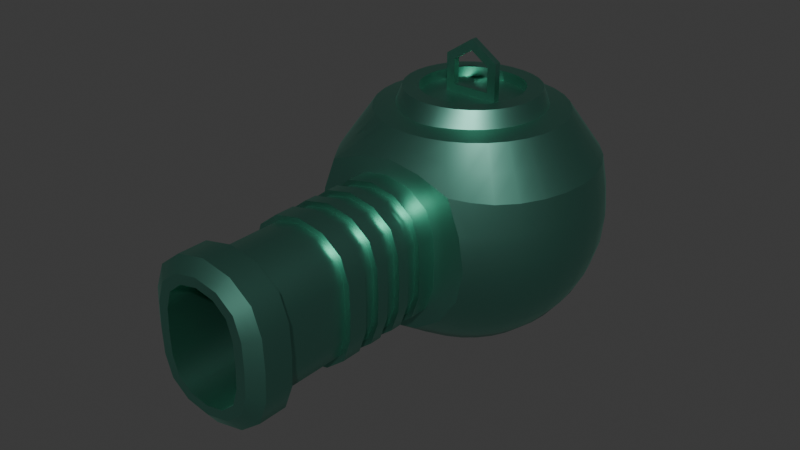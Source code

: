 # Source: plasma_beam_1.blend  (saved by Blender 4.4.32; exported with 4.5.12 LTS)
import bpy
from mathutils import Matrix  # noqa: F401  (used for matrix-valued properties, if any)

bpy.ops.wm.read_factory_settings(use_empty=True)
scene = bpy.context.scene
scene.name = 'Scene'

# ---- collections
col_collection = bpy.data.collections.new('Collection'); scene.collection.children.link(col_collection)

# ---- materials (node trees are filled in below, after node groups)
mat_plasma_beam = bpy.data.materials.new('plasma_beam')
mat_plasma_beam.use_transparent_shadow = False

# ---- node groups
ng_auto_smooth = bpy.data.node_groups.new('Auto Smooth', 'GeometryNodeTree')
_s = ng_auto_smooth.interface.new_socket(name='Geometry', in_out='OUTPUT', socket_type='NodeSocketGeometry')
_s = ng_auto_smooth.interface.new_socket(name='Geometry', in_out='INPUT', socket_type='NodeSocketGeometry')
_s = ng_auto_smooth.interface.new_socket(name='Angle', in_out='INPUT', socket_type='NodeSocketFloat')
_s.subtype = 'ANGLE'
_s.min_value = 0.0
_s.max_value = 3.142
ng_auto_smooth.is_modifier = True
_N = ng_auto_smooth.nodes; _L = ng_auto_smooth.links
n0 = _N.new('NodeGroupOutput'); n0.name = 'Group Output'; n0.location = (480, -100)
n1 = _N.new('NodeGroupInput'); n1.name = 'Group Input'; n1.location = (-420, -300)
n2 = _N.new('NodeGroupInput'); n2.name = 'Group Input.001'; n2.location = (-60, -100)
n3 = _N.new('GeometryNodeSetShadeSmooth'); n3.name = 'Set Shade Smooth'; n3.location = (120, -100)
n3.domain = 'EDGE'
n4 = _N.new('GeometryNodeSetShadeSmooth'); n4.name = 'Set Shade Smooth.001'; n4.location = (300, -100)
n5 = _N.new('GeometryNodeInputMeshEdgeAngle'); n5.name = 'Edge Angle'; n5.location = (-420, -220)
n6 = _N.new('GeometryNodeInputEdgeSmooth'); n6.name = 'Is Edge Smooth'; n6.location = (-60, -160)
n7 = _N.new('GeometryNodeInputShadeSmooth'); n7.name = 'Is Face Smooth'; n7.location = (-240, -340)
n8 = _N.new('FunctionNodeBooleanMath'); n8.name = 'Boolean Math'; n8.location = (-60, -220)
n9 = _N.new('FunctionNodeCompare'); n9.name = 'Compare'; n9.location = (-240, -180)
n9.operation = 'LESS_EQUAL'
_L.new(n5.outputs[0], n9.inputs[0])
_L.new(n4.outputs[0], n0.inputs[0])
_L.new(n1.outputs[1], n9.inputs[1])
_L.new(n9.outputs[0], n8.inputs[0])
_L.new(n7.outputs[0], n8.inputs[1])
_L.new(n2.outputs[0], n3.inputs[0])
_L.new(n6.outputs[0], n3.inputs[1])
_L.new(n3.outputs[0], n4.inputs[0])
_L.new(n8.outputs[0], n3.inputs[2])
n0.is_active_output = True

# ---- material node trees
mat_plasma_beam.use_nodes = True; mat_plasma_beam.node_tree.nodes.clear()
_N = mat_plasma_beam.node_tree.nodes; _L = mat_plasma_beam.node_tree.links
n0 = _N.new('ShaderNodeBsdfPrincipled'); n0.name = 'Principled BSDF'; n0.location = (10, 300)
n0.inputs[0].default_value = (0.1797, 0.5, 0.3885, 1.0)
n0.inputs[1].default_value = 1.0
n0.inputs[2].default_value = 0.4
n1 = _N.new('ShaderNodeOutputMaterial'); n1.name = 'Material Output'; n1.location = (300, 300)
_L.new(n0.outputs[0], n1.inputs[0])
n1.is_active_output = True

# ---- world
world_world = bpy.data.worlds.new('World'); scene.world = world_world
world_world.use_nodes = True; world_world.node_tree.nodes.clear()
_N = world_world.node_tree.nodes; _L = world_world.node_tree.links
n0 = _N.new('ShaderNodeOutputWorld'); n0.name = 'World Output'; n0.location = (300, 300)
n1 = _N.new('ShaderNodeBackground'); n1.name = 'Background'; n1.location = (10, 300)
n1.inputs[0].default_value = (0.05088, 0.05088, 0.05088, 1.0)
_L.new(n1.outputs[0], n0.inputs[0])
n0.is_active_output = True
world_world.color = (0.05088, 0.05088, 0.05088)
world_world.use_sun_shadow = False
world_world.sun_shadow_jitter_overblur = 0.0

# ---- meshes
me_sphere = bpy.data.meshes.new('Sphere')
me_sphere.from_pydata([(0.0, 0.9239, 0.3827), (0.0, 1.0, 0.0), (0.0, 0.9239, -0.3827), (0.0, 0.3827, -0.9239), (0.1415, 0.3406, 0.8485), (0.3536, 0.8536, 0.3827), (0.3827, 0.9239, 0.0), (0.3536, 0.8536, -0.3827), (0.2706, 0.6533, -0.7071), (0.1464, 0.3536, -0.9239), (0.2676, 0.2653, 0.8494), (0.6533, 0.6533, 0.3827), (0.7071, 0.7071, 0.0), (0.6533, 0.6533, -0.3827), (0.5, 0.5, -0.7071), (0.2706, 0.2706, -0.9239), (0.3405, 0.1416, 0.8485), (0.8536, 0.3536, 0.3827), (0.9239, 0.3827, 0.0), (0.8536, 0.3536, -0.3827), (0.6533, 0.2706, -0.7071), (0.3536, 0.1464, -0.9239), (0.3686, 9.403e-05, 0.847), (0.9239, -1.192e-07, 0.3827), (1.0, -1.49e-07, 0.0), (0.9239, -1.192e-07, -0.3827), (0.7071, -8.941e-08, -0.7071), (0.3827, -4.47e-08, -0.9239), (0.3407, -0.141, 0.8451), (0.8536, -0.3536, 0.3827), (0.9239, -0.3827, 0.0), (0.8536, -0.3536, -0.3827), (0.6533, -0.2706, -0.7071), (0.3536, -0.1464, -0.9239), (0.2609, -0.2608, 0.8438), (0.6533, -0.6533, 0.3827), (0.7071, -0.7071, 0.0), (0.6533, -0.6533, -0.3827), (0.5, -0.5, -0.7071), (0.2706, -0.2706, -0.9239), (0.1411, -0.3406, 0.845), (0.3912, -0.8942, 0.3912), (0.3912, -0.8942, 5.872e-08), (0.3912, -0.8942, -0.3912), (0.2706, -0.6533, -0.7071), (0.1464, -0.3536, -0.9239), (0.0, -0.3686, 0.8463), (0.0, -0.8942, 0.5533), (0.0, -0.8666, -0.6639), (-2.235e-07, -0.7071, -0.7071), (-1.192e-07, -0.3827, -0.9239), (0.0, 0.0, -1.0), (0.2639, 0.6372, 0.7071), (-0.1411, -0.3406, 0.845), (-0.3912, -0.8942, 0.3912), (-0.3912, -0.8942, 5.872e-08), (-0.3912, -0.8942, -0.3912), (-0.2706, -0.6533, -0.7071), (-0.1464, -0.3536, -0.9239), (-0.2609, -0.2608, 0.8438), (-0.6533, -0.6533, 0.3827), (-0.7071, -0.7071, 0.0), (-0.6533, -0.6533, -0.3827), (-0.5, -0.5, -0.7071), (-0.2706, -0.2706, -0.9239), (-0.3407, -0.141, 0.8451), (-0.8536, -0.3536, 0.3827), (-0.9239, -0.3827, 0.0), (-0.8536, -0.3536, -0.3827), (-0.6533, -0.2706, -0.7071), (-0.3536, -0.1464, -0.9239), (-0.3686, 9.403e-05, 0.847), (-0.9239, 3.576e-07, 0.3827), (-1.0, 5.066e-07, 0.0), (-0.9239, 3.576e-07, -0.3827), (-0.7071, 3.278e-07, -0.7071), (-0.3827, 1.788e-07, -0.9239), (-0.3405, 0.1416, 0.8485), (-0.8536, 0.3536, 0.3827), (-0.9239, 0.3827, 0.0), (-0.8536, 0.3536, -0.3827), (-0.6533, 0.2706, -0.7071), (-0.3536, 0.1464, -0.9239), (-0.2676, 0.2653, 0.8494), (-0.6533, 0.6533, 0.3827), (-0.7071, 0.7071, 0.0), (-0.6533, 0.6533, -0.3827), (-0.5, 0.5, -0.7071), (-0.2706, 0.2706, -0.9239), (-0.1415, 0.3406, 0.8485), (-0.3536, 0.8536, 0.3827), (-0.3827, 0.9239, 0.0), (-0.3536, 0.8536, -0.3827), (-0.2706, 0.6533, -0.7071), (-0.1464, 0.3536, -0.9239), (0.0, 0.3687, 0.8437), (4.47e-07, 0.7071, -0.7071), (0.4877, 0.4877, 0.7071), (0.6372, 0.2639, 0.7071), (0.6897, 3.195e-07, 0.7071), (0.6372, -0.2639, 0.7071), (0.4877, -0.4877, 0.7071), (0.2639, -0.6372, 0.7071), (0.0, -0.6897, 0.7071), (-0.2639, -0.6372, 0.7071), (-0.4877, -0.4877, 0.7071), (-0.6372, -0.2639, 0.7071), (-0.6897, 3.195e-07, 0.7071), (-0.6372, 0.2639, 0.7071), (-0.4877, 0.4877, 0.7071), (-0.2639, 0.6372, 0.7071), (0.0, 0.6897, 0.7071), (0.469, -0.8668, 0.469), (0.6635, -0.8667, 5.834e-08), (0.469, -0.8668, -0.469), (0.0, -0.8666, 0.6639), (0.0, -0.8942, -0.5533), (-0.469, -0.8668, 0.469), (-0.6635, -0.8667, 5.834e-08), (-0.469, -0.8668, -0.469), (0.0, 0.5298, 0.7319), (-0.2028, 0.4895, 0.7319), (-0.3815, 0.3791, 0.7319), (-0.4895, 0.2028, 0.7319), (-0.5298, 2.561e-08, 0.7319), (-0.4895, -0.2028, 0.7319), (-0.3746, -0.3746, 0.7319), (-0.2028, -0.4895, 0.7319), (0.0, -0.5717, 0.7319), (0.2028, -0.4895, 0.7319), (0.3746, -0.3746, 0.7319), (0.4895, -0.2028, 0.7319), (0.5298, 2.561e-08, 0.7319), (0.4895, 0.2028, 0.7319), (0.3815, 0.3791, 0.7319), (0.2028, 0.4895, 0.7319), (0.2719, -2.462, 0.3122), (0.2719, -2.462, 5.872e-08), (0.2719, -2.462, -0.3122), (0.0, -2.462, 0.4201), (-0.2719, -2.462, 0.3122), (-0.2719, -2.462, 5.872e-08), (-0.2719, -2.462, -0.3122), (0.0, -2.462, -0.4201), (0.0, -2.396, -0.5995), (-0.4296, -2.396, -0.4169), (-0.4374, -2.396, 5.872e-08), (-0.4296, -2.396, 0.4169), (0.0, -2.396, 0.5995), (0.4296, -2.396, -0.4169), (0.4374, -2.396, 5.872e-08), (0.4296, -2.396, 0.4169), (0.3416, -2.462, 5.872e-08), (0.3416, -2.462, -0.3581), (0.0, -2.462, -0.4936), (-0.3416, -2.462, -0.3581), (0.3416, -2.462, 0.3581), (-0.3416, -2.462, 0.3581), (-0.3416, -2.462, 5.872e-08), (0.0, -2.462, 0.4936), (-0.1668, -1.453, 5.872e-08), (0.0, -1.453, 0.4201), (0.2719, -1.453, 5.872e-08), (0.0, -1.453, -0.307), (0.1668, -1.453, -0.2408), (-0.1668, -1.453, -0.2408), (0.1668, -1.453, 0.2408), (-0.1668, -1.453, 0.2408), (0.1668, -1.453, 5.872e-08), (0.2719, -1.453, -0.3122), (0.0, -1.453, -0.4201), (-0.2719, -1.453, -0.3122), (0.2719, -1.453, 0.3122), (-0.2719, -1.453, 0.3122), (-0.2719, -1.453, 5.872e-08), (0.0, -1.453, 0.307), (-0.1668, -0.8618, 5.872e-08), (1.05e-15, -0.8618, 5.872e-08), (1.05e-15, -0.8618, 0.307), (0.1668, -0.8618, 5.872e-08), (1.05e-15, -0.8618, -0.307), (0.1668, -0.8618, -0.2408), (-0.1668, -0.8618, -0.2408), (0.1668, -0.8618, 0.2408), (-0.1668, -0.8618, 0.2408), (0.0, -1.673, 0.5091), (0.0, -2.195, 0.5091), (-0.3545, -2.195, 0.3667), (-0.3545, -1.673, 0.3667), (-0.347, -1.673, 5.872e-08), (-0.347, -2.195, 5.872e-08), (-0.3545, -2.195, -0.3667), (-0.3545, -1.673, -0.3667), (0.0, -2.195, -0.5995), (0.0, -1.673, -0.5533), (0.3912, -1.673, -0.3912), (0.4296, -2.195, -0.4169), (0.3912, -1.673, 5.872e-08), (0.4374, -2.195, 5.872e-08), (-0.3912, -1.673, -0.3912), (-0.4296, -2.195, -0.4169), (-0.4374, -2.195, 5.872e-08), (-0.3912, -1.673, 5.872e-08), (-0.3912, -1.673, 0.3912), (-0.4296, -2.195, 0.4169), (0.4296, -2.195, 0.4169), (0.3912, -1.673, 0.3912), (0.0, -2.195, 0.5995), (0.0, -1.673, 0.5533), (0.3545, -1.673, -0.3667), (0.3545, -2.195, -0.3667), (0.0, -2.195, -0.5091), (0.0, -1.673, -0.5091), (0.347, -1.673, 5.872e-08), (0.347, -2.195, 5.872e-08), (0.3545, -2.195, 0.3667), (0.3545, -1.673, 0.3667), (-0.3912, -1.531, -0.3912), (-0.3912, -1.425, -0.3912), (-0.3912, -1.337, -0.3912), (-0.3912, -1.231, -0.3912), (-0.3912, -1.142, -0.3912), (-0.3912, -1.036, -0.3912), (0.0, -1.036, -0.5533), (0.0, -1.142, -0.5533), (0.0, -1.231, -0.5533), (0.0, -1.337, -0.5533), (0.0, -1.425, -0.5533), (0.0, -1.531, -0.5533), (0.3912, -1.036, -0.3912), (0.3912, -1.142, -0.3912), (0.3912, -1.231, -0.3912), (0.3912, -1.337, -0.3912), (0.3912, -1.425, -0.3912), (0.3912, -1.531, -0.3912), (0.3912, -1.036, 5.872e-08), (0.3912, -1.142, 5.872e-08), (0.3912, -1.231, 5.872e-08), (0.3912, -1.337, 5.872e-08), (0.3912, -1.425, 5.872e-08), (0.3912, -1.531, 5.872e-08), (0.3912, -1.142, 0.3912), (0.3912, -1.036, 0.3912), (0.3912, -1.337, 0.3912), (0.3912, -1.231, 0.3912), (0.3912, -1.531, 0.3912), (0.3912, -1.425, 0.3912), (-0.3912, -1.531, 5.872e-08), (-0.3912, -1.425, 5.872e-08), (-0.3912, -1.337, 5.872e-08), (-0.3912, -1.231, 5.872e-08), (-0.3912, -1.142, 5.872e-08), (-0.3912, -1.036, 5.872e-08), (-0.3912, -1.425, 0.3912), (-0.3912, -1.531, 0.3912), (-0.3912, -1.231, 0.3912), (-0.3912, -1.337, 0.3912), (-0.3912, -1.036, 0.3912), (-0.3912, -1.142, 0.3912), (0.0, -1.531, 0.5533), (0.0, -1.425, 0.5533), (0.0, -1.337, 0.5533), (0.0, -1.231, 0.5533), (0.0, -1.142, 0.5533), (0.0, -1.036, 0.5533), (1.728e-09, -1.036, -0.5112), (-1.728e-09, -1.142, -0.5112), (-0.3562, -1.142, -0.3678), (-0.3562, -1.036, -0.3678), (1.728e-09, -1.231, -0.5112), (-1.728e-09, -1.337, -0.5112), (-0.3562, -1.337, -0.3678), (-0.3562, -1.231, -0.3678), (0.0, -1.425, -0.5112), (0.0, -1.531, -0.5112), (-0.3562, -1.531, -0.3678), (-0.3562, -1.425, -0.3678), (-0.3491, -1.142, 5.872e-08), (-0.3491, -1.036, 5.872e-08), (-0.3491, -1.337, 5.872e-08), (-0.3491, -1.231, 5.872e-08), (-0.3491, -1.531, 5.872e-08), (-0.3491, -1.425, 5.872e-08), (0.3562, -1.036, -0.3678), (0.3562, -1.142, -0.3678), (0.3562, -1.231, -0.3678), (0.3562, -1.337, -0.3678), (0.3562, -1.425, -0.3678), (0.3562, -1.531, -0.3678), (-0.3562, -1.036, 0.3678), (-0.3562, -1.142, 0.3678), (0.0, -1.142, 0.5112), (3.455e-09, -1.036, 0.5112), (-0.3562, -1.231, 0.3678), (-0.3562, -1.337, 0.3678), (0.0, -1.337, 0.5112), (3.455e-09, -1.231, 0.5112), (-0.3562, -1.425, 0.3678), (-0.3562, -1.531, 0.3678), (0.0, -1.531, 0.5112), (0.0, -1.425, 0.5112), (0.3562, -1.142, 0.3678), (0.3562, -1.036, 0.3678), (0.3562, -1.337, 0.3678), (0.3562, -1.231, 0.3678), (0.3562, -1.531, 0.3678), (0.3562, -1.425, 0.3678), (0.3491, -1.036, 5.872e-08), (0.3491, -1.142, 5.872e-08), (0.3491, -1.231, 5.872e-08), (0.3491, -1.337, 5.872e-08), (0.3491, -1.425, 5.872e-08), (0.3491, -1.531, 5.872e-08), (0.1854, 0.4475, 0.8474), (0.3514, 0.3482, 0.8474), (0.4475, 0.1854, 0.8474), (0.4844, -5.774e-08, 0.8474), (0.4475, -0.1854, 0.8474), (0.3425, -0.3425, 0.8474), (0.1854, -0.4475, 0.8474), (0.0, -0.4844, 0.8474), (-0.1854, -0.4475, 0.8474), (-0.3425, -0.3425, 0.8474), (-0.4475, -0.1854, 0.8474), (-0.4844, -5.774e-08, 0.8474), (-0.4475, 0.1854, 0.8474), (-0.3514, 0.3482, 0.8474), (-0.1854, 0.4475, 0.8474), (0.0, 0.4844, 0.8425), (0.1415, 0.3393, 0.7761), (0.1922, 0.2003, 0.7914), (0.3405, 0.1403, 0.7761), (0.208, -0.001254, 0.7748), (0.3686, -0.001255, 0.7747), (0.1922, -0.2028, 0.7516), (0.3407, -0.1424, 0.7727), (0.1411, -0.3419, 0.7727), (0.0, 0.3674, 0.7713), (0.0, 0.2194, 0.7708), (0.0, -0.001254, 0.7748), (0.0, -0.2219, 0.7748), (0.0, -0.3699, 0.7739), (-0.1415, 0.3393, 0.7761), (-0.1922, 0.2003, 0.7914), (-0.208, -0.001254, 0.7748), (-0.1922, -0.2028, 0.7516), (-0.1411, -0.3419, 0.7727), (-0.3405, 0.1403, 0.7761), (-0.3686, -0.001255, 0.7747), (-0.3407, -0.1424, 0.7727), (0.2676, 0.264, 0.7771), (0.2609, -0.2622, 0.7714), (-0.2609, -0.2622, 0.7714), (-0.2676, 0.264, 0.7771), (0.1357, 0.02375, 1.004), (0.0, 0.02375, 1.094), (-0.1357, 0.02375, 1.004), (0.1357, -0.02625, 1.004), (0.0, -0.02625, 1.094), (-0.1357, -0.02625, 1.004), (0.0, 0.02375, 0.8293), (0.1357, 0.02375, 0.8293), (-0.1357, 0.02375, 0.8293), (0.0, -0.02625, 0.8293), (0.1357, -0.02625, 0.8293), (-0.1357, -0.02625, 0.8293), (0.0, 0.02375, 1.168), (0.1976, 0.02375, 1.037), (-0.1976, 0.02375, 1.037), (0.0, -0.02625, 1.168), (0.1976, -0.02625, 1.037), (-0.1976, -0.02625, 1.037), (0.0, 0.02375, 0.7674), (0.1976, 0.02375, 0.7674), (-0.1976, 0.02375, 0.7674), (0.0, -0.02625, 0.7674), (0.1976, -0.02625, 0.7674), (-0.1976, -0.02625, 0.7674)], [], [(99, 23, 17, 98), (100, 101, 35, 29), (51, 3, 9), (96, 2, 7, 8), (1, 0, 5, 6), (120, 328, 313, 135), (3, 96, 8, 9), (2, 1, 6, 7), (8, 7, 13, 14), (6, 5, 11, 12), (135, 313, 314, 134), (9, 8, 14, 15), (7, 6, 12, 13), (101, 102, 112, 35), (51, 9, 15), (15, 14, 20, 21), (13, 12, 18, 19), (99, 100, 29, 23), (102, 103, 115, 112), (51, 15, 21), (14, 13, 19, 20), (12, 11, 17, 18), (134, 314, 315, 133), (19, 18, 24, 25), (103, 104, 117, 115), (51, 21, 27), (20, 19, 25, 26), (18, 17, 23, 24), (133, 315, 316, 132), (21, 20, 26, 27), (51, 27, 33), (26, 25, 31, 32), (24, 23, 29, 30), (132, 316, 317, 131), (27, 26, 32, 33), (25, 24, 30, 31), (104, 105, 60, 117), (30, 29, 35, 36), (131, 317, 318, 130), (33, 32, 38, 39), (31, 30, 36, 37), (105, 106, 66, 60), (51, 33, 39), (32, 31, 37, 38), (39, 38, 44, 45), (37, 36, 113, 114), (106, 107, 72, 66), (51, 39, 45), (38, 37, 114, 44), (36, 35, 112, 113), (130, 318, 319, 129), (107, 108, 78, 72), (51, 45, 50), (44, 114, 48, 49), (129, 319, 320, 128), (45, 44, 49, 50), (51, 50, 58), (49, 48, 119, 57), (128, 320, 321, 127), (50, 49, 57, 58), (127, 321, 322, 126), (58, 57, 63, 64), (119, 118, 61, 62), (97, 98, 17, 11), (51, 58, 64), (57, 119, 62, 63), (118, 117, 60, 61), (64, 63, 69, 70), (62, 61, 67, 68), (108, 109, 84, 78), (51, 64, 70), (63, 62, 68, 69), (61, 60, 66, 67), (126, 322, 323, 125), (109, 110, 90, 84), (51, 70, 76), (69, 68, 74, 75), (67, 66, 72, 73), (125, 323, 324, 124), (70, 69, 75, 76), (68, 67, 73, 74), (75, 74, 80, 81), (73, 72, 78, 79), (124, 324, 325, 123), (76, 75, 81, 82), (74, 73, 79, 80), (110, 111, 0, 90), (51, 76, 82), (82, 81, 87, 88), (80, 79, 85, 86), (111, 52, 5, 0), (51, 82, 88), (81, 80, 86, 87), (79, 78, 84, 85), (123, 325, 326, 122), (86, 85, 91, 92), (51, 88, 94), (87, 86, 92, 93), (85, 84, 90, 91), (122, 326, 327, 121), (88, 87, 93, 94), (51, 94, 3), (93, 92, 2, 96), (91, 90, 0, 1), (121, 327, 328, 120), (94, 93, 96, 3), (92, 91, 1, 2), (41, 42, 113, 112), (42, 43, 114, 113), (47, 41, 112, 115), (43, 116, 48, 114), (55, 54, 117, 118), (56, 55, 118, 119), (116, 56, 119, 48), (54, 47, 115, 117), (144, 149, 153, 154), (97, 11, 5, 52), (10, 4, 329, 350), (53, 46, 341, 346), (95, 89, 342, 337), (46, 40, 336, 341), (89, 83, 353, 342), (40, 34, 351, 336), (83, 77, 347, 353), (34, 28, 335, 351), (77, 71, 348, 347), (28, 22, 333, 335), (71, 65, 349, 348), (22, 16, 331, 333), (65, 59, 352, 349), (16, 10, 350, 331), (59, 53, 346, 352), (4, 95, 337, 329), (110, 121, 120, 111), (109, 122, 121, 110), (108, 123, 122, 109), (107, 124, 123, 108), (106, 125, 124, 107), (105, 126, 125, 106), (104, 127, 126, 105), (103, 128, 127, 104), (102, 129, 128, 103), (101, 130, 129, 102), (100, 131, 130, 101), (99, 132, 131, 100), (98, 133, 132, 99), (97, 134, 133, 98), (52, 135, 134, 97), (111, 120, 135, 52), (41, 47, 264, 242), (147, 146, 158, 157), (151, 148, 159, 156), (191, 190, 189, 192), (148, 147, 157, 159), (146, 145, 155, 158), (145, 144, 154, 155), (193, 196, 149, 144), (42, 41, 242, 235), (196, 198, 150, 149), (149, 150, 152, 153), (256, 249, 248, 253), (254, 247, 202, 203), (150, 151, 156, 152), (204, 201, 146, 147), (136, 139, 161, 172), (142, 143, 170, 171), (143, 138, 169, 170), (141, 142, 171, 174), (137, 138, 153, 152), (143, 142, 155, 154), (136, 137, 152, 156), (138, 143, 154, 153), (141, 140, 157, 158), (142, 141, 158, 155), (139, 136, 156, 159), (140, 139, 159, 157), (167, 160, 176, 184), (166, 175, 178, 183), (165, 163, 180, 182), (163, 164, 181, 180), (140, 141, 174, 173), (137, 136, 172, 162), (138, 137, 162, 169), (139, 140, 173, 161), (168, 164, 169, 162), (163, 165, 171, 170), (166, 168, 162, 172), (164, 163, 170, 169), (160, 167, 173, 174), (165, 160, 174, 171), (175, 166, 172, 161), (167, 175, 161, 173), (176, 177, 178, 184), (179, 183, 178, 177), (179, 177, 180, 181), (180, 177, 176, 182), (168, 166, 183, 179), (164, 168, 179, 181), (175, 167, 184, 178), (160, 165, 182, 176), (201, 200, 145, 146), (207, 204, 147, 148), (261, 256, 253, 260), (200, 193, 144, 145), (198, 205, 151, 150), (43, 42, 235, 229), (205, 207, 148, 151), (219, 226, 227, 218), (201, 204, 187, 190), (198, 196, 210, 214), (205, 198, 214, 215), (208, 203, 188, 185), (206, 208, 185, 216), (194, 195, 209, 212), (204, 207, 186, 187), (207, 205, 215, 186), (249, 219, 218, 248), (187, 186, 185, 188), (190, 187, 188, 189), (210, 211, 212, 209), (214, 210, 209, 213), (211, 191, 192, 212), (186, 215, 216, 185), (215, 214, 213, 216), (197, 206, 216, 213), (200, 201, 190, 191), (195, 197, 213, 209), (203, 202, 189, 188), (193, 200, 191, 211), (202, 199, 192, 189), (199, 194, 212, 192), (196, 193, 211, 210), (116, 43, 229, 223), (55, 56, 222, 252), (251, 221, 220, 250), (56, 116, 223, 222), (221, 224, 225, 220), (247, 217, 199, 202), (224, 230, 231, 225), (226, 232, 233, 227), (228, 234, 195, 194), (47, 54, 257, 264), (263, 258, 255, 262), (241, 263, 262, 244), (243, 261, 260, 246), (245, 259, 208, 206), (259, 254, 203, 208), (54, 55, 252, 257), (258, 251, 250, 255), (230, 236, 237, 231), (232, 238, 239, 233), (234, 240, 197, 195), (236, 241, 244, 237), (238, 243, 246, 239), (240, 245, 206, 197), (224, 221, 267, 266), (243, 238, 310, 303), (260, 253, 297, 300), (252, 222, 268, 278), (255, 250, 280, 293), (235, 242, 302, 307), (249, 256, 294, 279), (225, 231, 285, 269), (241, 236, 308, 301), (254, 259, 299, 298), (221, 251, 277, 267), (257, 252, 278, 289), (232, 226, 270, 286), (233, 239, 311, 287), (218, 227, 273, 276), (251, 258, 290, 277), (240, 234, 288, 312), (262, 255, 293, 296), (246, 260, 300, 306), (223, 229, 283, 265), (228, 217, 275, 274), (230, 224, 266, 284), (231, 237, 309, 285), (256, 261, 295, 294), (217, 228, 194, 199), (266, 267, 268, 265), (270, 271, 272, 269), (274, 275, 276, 273), (267, 277, 278, 268), (271, 279, 280, 272), (275, 281, 282, 276), (284, 266, 265, 283), (286, 270, 269, 285), (288, 274, 273, 287), (290, 291, 292, 289), (294, 295, 296, 293), (298, 299, 300, 297), (291, 301, 302, 292), (295, 303, 304, 296), (299, 305, 306, 300), (277, 290, 289, 278), (279, 294, 293, 280), (281, 298, 297, 282), (308, 284, 283, 307), (310, 286, 285, 309), (312, 288, 287, 311), (301, 308, 307, 302), (303, 310, 309, 304), (305, 312, 311, 306), (234, 228, 274, 288), (247, 254, 298, 281), (219, 249, 279, 271), (263, 241, 301, 291), (237, 244, 304, 309), (227, 233, 287, 273), (253, 248, 282, 297), (245, 240, 312, 305), (222, 223, 265, 268), (250, 220, 272, 280), (242, 264, 292, 302), (239, 246, 306, 311), (258, 263, 291, 290), (236, 230, 284, 308), (217, 247, 281, 275), (261, 243, 303, 295), (226, 219, 271, 270), (229, 235, 307, 283), (264, 257, 289, 292), (248, 218, 276, 282), (244, 262, 296, 304), (220, 225, 269, 272), (238, 232, 286, 310), (259, 245, 305, 299), (4, 10, 314, 313), (10, 16, 315, 314), (16, 22, 316, 315), (22, 28, 317, 316), (28, 34, 318, 317), (34, 40, 319, 318), (40, 46, 320, 319), (46, 53, 321, 320), (53, 59, 322, 321), (59, 65, 323, 322), (65, 71, 324, 323), (71, 77, 325, 324), (77, 83, 326, 325), (83, 89, 327, 326), (89, 95, 328, 327), (95, 4, 313, 328), (329, 330, 331, 350), (330, 332, 333, 331), (332, 334, 335, 333), (334, 336, 351, 335), (337, 338, 330, 329), (338, 339, 332, 330), (339, 340, 334, 332), (340, 341, 336, 334), (342, 343, 338, 337), (343, 344, 339, 338), (344, 345, 340, 339), (345, 346, 341, 340), (353, 347, 343, 342), (347, 348, 344, 343), (348, 349, 345, 344), (349, 352, 346, 345), (366, 369, 371, 368), (367, 370, 369, 366), (372, 374, 377, 375), (373, 372, 375, 376), (365, 359, 356, 362), (363, 365, 362, 360), (370, 367, 373, 376), (364, 363, 360, 361), (357, 364, 361, 354), (368, 371, 377, 374), (355, 354, 367, 366), (356, 355, 366, 368), (357, 358, 369, 370), (358, 359, 371, 369), (361, 360, 372, 373), (360, 362, 374, 372), (363, 364, 376, 375), (365, 363, 375, 377), (359, 365, 377, 371), (362, 356, 368, 374), (354, 361, 373, 367), (364, 357, 370, 376), (359, 358, 355, 356), (358, 357, 354, 355)])
me_sphere.polygons.foreach_set('use_smooth', [1, 1, 1, 1, 1, 1, 1, 1, 1, 1, 1, 1, 1, 1, 1, 1, 1, 1, 1, 1, 1, 1, 1, 1, 1, 1, 1, 1, 1, 1, 1, 1, 1, 1, 1, 1, 1, 1, 1, 1, 1, 1, 1, 1, 1, 1, 1, 1, 1, 1, 1, 1, 1, 1, 1, 1, 1, 1, 1, 1, 1, 1, 1, 1, 1, 1, 1, 1, 1, 1, 1, 1, 1, 1, 1, 1, 1, 1, 1, 1, 1, 1, 1, 1, 1, 1, 1, 1, 1, 1, 1, 1, 1, 1, 1, 1, 1, 1, 1, 1, 1, 1, 1, 1, 1, 1, 1, 1, 1, 1, 1, 1, 1, 1, 1, 1, 1, 1, 1, 1, 1, 1, 1, 1, 1, 1, 1, 1, 1, 1, 1, 1, 1, 1, 1, 1, 1, 1, 1, 1, 1, 1, 1, 1, 1, 1, 1, 1, 1, 1, 1, 1, 1, 1, 1, 1, 1, 1, 1, 1, 1, 1, 1, 1, 1, 1, 1, 1, 1, 1, 1, 1, 1, 1, 1, 1, 1, 1, 1, 1, 1, 1, 1, 1, 1, 1, 1, 1, 1, 1, 1, 1, 1, 1, 1, 1, 1, 1, 1, 1, 1, 1, 1, 1, 1, 1, 1, 1, 1, 1, 1, 1, 1, 1, 1, 1, 1, 1, 1, 1, 1, 1, 1, 1, 1, 1, 1, 1, 1, 1, 1, 1, 1, 1, 1, 1, 1, 1, 1, 1, 1, 1, 1, 1, 1, 1, 1, 1, 1, 1, 1, 1, 1, 1, 1, 1, 1, 1, 1, 1, 1, 1, 1, 1, 1, 1, 1, 1, 1, 1, 1, 1, 1, 1, 1, 1, 1, 1, 1, 1, 1, 1, 1, 1, 1, 1, 1, 1, 1, 1, 1, 1, 1, 1, 1, 1, 1, 1, 1, 1, 1, 1, 1, 1, 1, 1, 1, 1, 1, 1, 1, 1, 1, 1, 1, 1, 1, 1, 1, 1, 1, 1, 1, 1, 1, 1, 1, 1, 1, 1, 1, 1, 1, 1, 1, 1, 1, 1, 1, 1, 1, 1, 1, 1, 1, 1, 1, 1, 1, 1, 1, 1, 1, 1, 1, 1, 1, 1, 1, 1, 0, 0, 0, 0, 0, 0, 0, 0, 0, 0, 0, 0, 0, 0, 0, 0, 0, 0, 0, 0, 0, 0, 0, 0])
_k = set([(0, 5), (0, 90), (4, 10), (4, 95), (5, 11), (10, 16), (11, 17), (16, 22), (17, 23), (22, 28), (23, 29), (28, 34), (29, 35), (34, 40), (35, 112), (40, 46), (41, 42), (41, 47), (42, 43), (43, 116), (46, 53), (46, 341), (47, 54), (48, 114), (48, 119), (52, 97), (52, 111), (53, 59), (54, 55), (55, 56), (56, 116), (59, 65), (60, 66), (60, 117), (65, 71), (66, 72), (71, 77), (72, 78), (77, 83), (78, 84), (83, 89), (84, 90), (89, 95), (95, 337), (97, 98), (98, 99), (99, 100), (100, 101), (101, 102), (102, 103), (103, 104), (104, 105), (105, 106), (106, 107), (107, 108), (108, 109), (109, 110), (110, 111), (112, 113), (112, 115), (113, 114), (115, 117), (117, 118), (118, 119), (120, 121), (120, 135), (121, 122), (122, 123), (123, 124), (124, 125), (125, 126), (126, 127), (127, 128), (128, 129), (129, 130), (130, 131), (131, 132), (132, 133), (133, 134), (134, 135), (136, 137), (136, 139), (137, 138), (138, 143), (139, 140), (140, 141), (141, 142), (142, 143), (144, 145), (144, 149), (145, 146), (146, 147), (147, 148), (148, 151), (149, 150), (150, 151), (152, 153), (152, 156), (153, 154), (154, 155), (155, 158), (156, 159), (157, 158), (157, 159), (160, 165), (160, 167), (161, 172), (161, 173), (162, 169), (162, 172), (163, 164), (163, 165), (164, 168), (166, 168), (166, 175), (167, 175), (169, 170), (170, 171), (171, 174), (173, 174), (176, 182), (176, 184), (178, 183), (178, 184), (179, 181), (179, 183), (180, 181), (180, 182), (185, 188), (185, 216), (186, 187), (186, 215), (187, 190), (188, 189), (189, 192), (190, 191), (191, 211), (192, 212), (193, 196), (193, 200), (194, 195), (194, 199), (195, 197), (196, 198), (197, 206), (198, 205), (199, 202), (200, 201), (201, 204), (202, 203), (203, 208), (204, 207), (205, 207), (206, 208), (209, 212), (209, 213), (210, 211), (210, 214), (213, 216), (214, 215), (217, 228), (217, 247), (218, 227), (218, 248), (219, 226), (219, 249), (220, 225), (220, 250), (221, 224), (221, 251), (222, 223), (222, 252), (223, 229), (224, 230), (225, 231), (226, 232), (227, 233), (228, 234), (229, 235), (230, 236), (231, 237), (232, 238), (233, 239), (234, 240), (235, 242), (236, 241), (237, 244), (238, 243), (239, 246), (240, 245), (241, 263), (242, 264), (243, 261), (244, 262), (245, 259), (246, 260), (247, 254), (248, 253), (249, 256), (250, 255), (251, 258), (252, 257), (253, 260), (254, 259), (255, 262), (256, 261), (257, 264), (258, 263), (265, 268), (265, 283), (266, 267), (266, 284), (267, 277), (268, 278), (269, 272), (269, 285), (270, 271), (270, 286), (271, 279), (272, 280), (273, 276), (273, 287), (274, 275), (274, 288), (275, 281), (276, 282), (277, 290), (278, 289), (279, 294), (280, 293), (281, 298), (282, 297), (283, 307), (284, 308), (285, 309), (286, 310), (287, 311), (288, 312), (289, 292), (290, 291), (291, 301), (292, 302), (293, 296), (294, 295), (295, 303), (296, 304), (297, 300), (298, 299), (299, 305), (300, 306), (301, 308), (302, 307), (303, 310), (304, 309), (305, 312), (306, 311), (313, 314), (313, 328), (314, 315), (315, 316), (316, 317), (317, 318), (318, 319), (319, 320), (320, 321), (321, 322), (322, 323), (323, 324), (324, 325), (325, 326), (326, 327), (327, 328), (329, 337), (329, 350), (331, 333), (331, 350), (333, 335), (335, 351), (336, 341), (336, 351), (337, 338), (337, 342), (338, 339), (339, 340), (340, 341), (341, 346), (342, 353), (346, 352), (347, 348), (347, 353), (348, 349), (349, 352)])
me_sphere.attributes.new('sharp_edge', 'BOOLEAN', 'EDGE').data.foreach_set('value', [ (min(e.vertices), max(e.vertices)) in _k for e in me_sphere.edges])
_k = {(0, 5): 1.0, (5, 11): 1.0, (313, 314): 1.0, (11, 17): 1.0, (314, 315): 1.0, (17, 23): 1.0, (315, 316): 1.0, (23, 29): 1.0, (316, 317): 1.0, (29, 35): 1.0, (317, 318): 1.0, (112, 113): 1.0, (113, 114): 1.0, (35, 112): 1.0, (318, 319): 1.0, (112, 115): 1.0, (319, 320): 1.0, (48, 114): 1.0, (117, 118): 1.0, (118, 119): 1.0, (48, 119): 1.0, (115, 117): 1.0, (320, 321): 1.0, (321, 322): 1.0, (60, 117): 1.0, (60, 66): 1.0, (322, 323): 1.0, (323, 324): 1.0, (66, 72): 1.0, (72, 78): 1.0, (324, 325): 1.0, (78, 84): 1.0, (325, 326): 1.0, (84, 90): 1.0, (326, 327): 1.0, (327, 328): 1.0, (313, 328): 1.0, (0, 90): 1.0, (110, 111): 1.0, (109, 110): 1.0, (108, 109): 1.0, (107, 108): 1.0, (106, 107): 1.0, (105, 106): 1.0, (104, 105): 1.0, (103, 104): 1.0, (102, 103): 1.0, (101, 102): 1.0, (100, 101): 1.0, (99, 100): 1.0, (98, 99): 1.0, (97, 98): 1.0, (52, 97): 1.0, (52, 111): 1.0, (41, 42): 1.0, (42, 43): 1.0, (41, 47): 1.0, (43, 116): 1.0, (54, 55): 1.0, (55, 56): 1.0, (56, 116): 1.0, (47, 54): 1.0, (150, 151): 1.0, (144, 149): 1.0, (213, 216): 1.0, (120, 121): 1.0, (121, 122): 1.0, (122, 123): 1.0, (123, 124): 1.0, (124, 125): 1.0, (125, 126): 1.0, (126, 127): 1.0, (127, 128): 1.0, (128, 129): 1.0, (129, 130): 1.0, (130, 131): 1.0, (131, 132): 1.0, (132, 133): 1.0, (133, 134): 1.0, (134, 135): 1.0, (120, 135): 1.0, (144, 145): 1.0, (186, 215): 1.0, (152, 153): 1.0, (147, 148): 1.0, (145, 146): 1.0, (146, 147): 1.0, (148, 151): 1.0, (149, 150): 1.0, (209, 213): 1.0, (209, 212): 1.0, (154, 155): 1.0, (152, 156): 1.0, (185, 188): 1.0, (153, 154): 1.0, (157, 158): 1.0, (155, 158): 1.0, (190, 191): 1.0, (156, 159): 1.0, (157, 159): 1.0, (137, 138): 1.0, (142, 143): 1.0, (136, 137): 1.0, (138, 143): 1.0, (140, 141): 1.0, (141, 142): 1.0, (136, 139): 1.0, (139, 140): 1.0, (162, 169): 1.0, (170, 171): 1.0, (162, 172): 1.0, (169, 170): 1.0, (173, 174): 1.0, (171, 174): 1.0, (161, 172): 1.0, (161, 173): 1.0, (164, 168): 1.0, (163, 165): 1.0, (166, 168): 1.0, (163, 164): 1.0, (160, 167): 1.0, (160, 165): 1.0, (166, 175): 1.0, (167, 175): 1.0, (179, 181): 1.0, (180, 182): 1.0, (179, 183): 1.0, (180, 181): 1.0, (176, 184): 1.0, (176, 182): 1.0, (178, 183): 1.0, (178, 184): 1.0, (214, 215): 1.0, (192, 212): 1.0, (210, 214): 1.0, (188, 189): 1.0, (189, 192): 1.0, (210, 211): 1.0, (186, 187): 1.0, (187, 190): 1.0, (185, 216): 1.0, (191, 211): 1.0, (200, 201): 1.0, (199, 202): 1.0, (204, 207): 1.0, (203, 208): 1.0, (201, 204): 1.0, (202, 203): 1.0, (193, 196): 1.0, (194, 195): 1.0, (196, 198): 1.0, (195, 197): 1.0, (193, 200): 1.0, (194, 199): 1.0, (205, 207): 1.0, (206, 208): 1.0, (198, 205): 1.0, (197, 206): 1.0, (221, 224): 1.0, (222, 223): 1.0, (219, 226): 1.0, (220, 225): 1.0, (217, 228): 1.0, (218, 227): 1.0, (221, 251): 1.0, (222, 252): 1.0, (219, 249): 1.0, (220, 250): 1.0, (217, 247): 1.0, (218, 248): 1.0, (224, 230): 1.0, (223, 229): 1.0, (226, 232): 1.0, (225, 231): 1.0, (228, 234): 1.0, (227, 233): 1.0, (258, 263): 1.0, (257, 264): 1.0, (256, 261): 1.0, (255, 262): 1.0, (254, 259): 1.0, (253, 260): 1.0, (241, 263): 1.0, (242, 264): 1.0, (243, 261): 1.0, (244, 262): 1.0, (245, 259): 1.0, (246, 260): 1.0, (251, 258): 1.0, (252, 257): 1.0, (249, 256): 1.0, (250, 255): 1.0, (247, 254): 1.0, (248, 253): 1.0, (230, 236): 1.0, (229, 235): 1.0, (232, 238): 1.0, (231, 237): 1.0, (234, 240): 1.0, (233, 239): 1.0, (236, 241): 1.0, (235, 242): 1.0, (238, 243): 1.0, (237, 244): 1.0, (240, 245): 1.0, (239, 246): 1.0, (266, 267): 1.0, (265, 268): 1.0, (270, 271): 1.0, (269, 272): 1.0, (274, 275): 1.0, (273, 276): 1.0, (267, 277): 1.0, (268, 278): 1.0, (271, 279): 1.0, (272, 280): 1.0, (275, 281): 1.0, (276, 282): 1.0, (266, 284): 1.0, (265, 283): 1.0, (270, 286): 1.0, (269, 285): 1.0, (274, 288): 1.0, (273, 287): 1.0, (290, 291): 1.0, (289, 292): 1.0, (294, 295): 1.0, (293, 296): 1.0, (298, 299): 1.0, (297, 300): 1.0, (291, 301): 1.0, (292, 302): 1.0, (295, 303): 1.0, (296, 304): 1.0, (299, 305): 1.0, (300, 306): 1.0, (277, 290): 1.0, (278, 289): 1.0, (279, 294): 1.0, (280, 293): 1.0, (281, 298): 1.0, (282, 297): 1.0, (284, 308): 1.0, (283, 307): 1.0, (286, 310): 1.0, (285, 309): 1.0, (288, 312): 1.0, (287, 311): 1.0, (301, 308): 1.0, (302, 307): 1.0, (303, 310): 1.0, (304, 309): 1.0, (305, 312): 1.0, (306, 311): 1.0, (4, 10): 1.0, (10, 16): 1.0, (16, 22): 1.0, (22, 28): 1.0, (28, 34): 1.0, (34, 40): 1.0, (40, 46): 1.0, (46, 53): 1.0, (53, 59): 1.0, (59, 65): 1.0, (65, 71): 1.0, (71, 77): 1.0, (77, 83): 1.0, (83, 89): 1.0, (89, 95): 1.0, (4, 95): 1.0, (337, 338): 1.0, (338, 339): 1.0, (339, 340): 1.0, (340, 341): 1.0, (329, 350): 1.0, (331, 350): 1.0, (331, 333): 1.0, (333, 335): 1.0, (335, 351): 1.0, (336, 351): 1.0, (336, 341): 1.0, (341, 346): 1.0, (346, 352): 1.0, (349, 352): 1.0, (348, 349): 1.0, (347, 348): 1.0, (347, 353): 1.0, (342, 353): 1.0, (337, 342): 1.0, (329, 337): 1.0, (366, 367): 1.0, (366, 368): 1.0, (369, 370): 1.0, (369, 371): 1.0, (366, 369): 1.0, (368, 371): 1.0, (367, 370): 1.0, (372, 373): 1.0, (372, 374): 1.0, (375, 376): 1.0, (375, 377): 1.0, (374, 377): 1.0, (373, 376): 1.0, (361, 364): 1.0, (371, 377): 1.0, (368, 374): 1.0, (354, 357): 1.0, (367, 373): 1.0, (370, 376): 1.0, (354, 355): 1.0, (355, 356): 1.0, (357, 358): 1.0, (358, 359): 1.0, (360, 361): 1.0, (360, 362): 1.0, (363, 364): 1.0, (363, 365): 1.0, (359, 365): 1.0, (356, 362): 1.0, (354, 361): 1.0, (357, 364): 1.0, (360, 363): 1.0, (362, 365): 1.0, (356, 359): 1.0, (355, 358): 1.0}
me_sphere.attributes.new('crease_edge', 'FLOAT', 'EDGE').data.foreach_set('value', [_k.get((min(e.vertices), max(e.vertices)), 0.0) for e in me_sphere.edges])
_uv = me_sphere.uv_layers.new(name='UVMap')
_uv.uv.foreach_set('vector', [0.5, 0.8125, 0.5, 0.625, 0.5625, 0.625, 0.5625, 0.8125, 0.4375, 0.8125, 0.375, 0.8125, 0.375, 0.625, 0.4375, 0.625, 0.7188, 0.0, 0.75, 0.125, 0.6875, 0.125, 0.75, 0.25, 0.75, 0.375, 0.6875, 0.375, 0.6875, 0.25, 0.75, 0.5, 0.75, 0.625, 0.6875, 0.625, 0.6875, 0.5, 0.75, 0.8612, 0.75, 0.875, 0.6875, 0.875, 0.6875, 0.8612, 0.75, 0.125, 0.75, 0.25, 0.6875, 0.25, 0.6875, 0.125, 0.75, 0.375, 0.75, 0.5, 0.6875, 0.5, 0.6875, 0.375, 0.6875, 0.25, 0.6875, 0.375, 0.625, 0.375, 0.625, 0.25, 0.6875, 0.5, 0.6875, 0.625, 0.625, 0.625, 0.625, 0.5, 0.6875, 0.8612, 0.6875, 0.875, 0.625, 0.875, 0.625, 0.8612, 0.6875, 0.125, 0.6875, 0.25, 0.625, 0.25, 0.625, 0.125, 0.6875, 0.375, 0.6875, 0.5, 0.625, 0.5, 0.625, 0.375, 0.375, 0.8125, 0.3125, 0.8125, 0.3125, 0.625, 0.375, 0.625, 0.6562, 0.0, 0.6875, 0.125, 0.625, 0.125, 0.625, 0.125, 0.625, 0.25, 0.5625, 0.25, 0.5625, 0.125, 0.625, 0.375, 0.625, 0.5, 0.5625, 0.5, 0.5625, 0.375, 0.5, 0.8125, 0.4375, 0.8125, 0.4375, 0.625, 0.5, 0.625, 0.3125, 0.8125, 0.25, 0.8125, 0.25, 0.625, 0.3125, 0.625, 0.5938, 0.0, 0.625, 0.125, 0.5625, 0.125, 0.625, 0.25, 0.625, 0.375, 0.5625, 0.375, 0.5625, 0.25, 0.625, 0.5, 0.625, 0.625, 0.5625, 0.625, 0.5625, 0.5, 0.625, 0.8612, 0.625, 0.875, 0.5625, 0.875, 0.5625, 0.8612, 0.5625, 0.375, 0.5625, 0.5, 0.5, 0.5, 0.5, 0.375, 0.25, 0.8125, 0.1875, 0.8125, 0.1875, 0.625, 0.25, 0.625, 0.5312, 0.0, 0.5625, 0.125, 0.5, 0.125, 0.5625, 0.25, 0.5625, 0.375, 0.5, 0.375, 0.5, 0.25, 0.5625, 0.5, 0.5625, 0.625, 0.5, 0.625, 0.5, 0.5, 0.5625, 0.8612, 0.5625, 0.875, 0.5, 0.875, 0.5, 0.8612, 0.5625, 0.125, 0.5625, 0.25, 0.5, 0.25, 0.5, 0.125, 0.4687, 0.0, 0.5, 0.125, 0.4375, 0.125, 0.5, 0.25, 0.5, 0.375, 0.4375, 0.375, 0.4375, 0.25, 0.5, 0.5, 0.5, 0.625, 0.4375, 0.625, 0.4375, 0.5, 0.5, 0.8612, 0.5, 0.875, 0.4375, 0.875, 0.4375, 0.8612, 0.5, 0.125, 0.5, 0.25, 0.4375, 0.25, 0.4375, 0.125, 0.5, 0.375, 0.5, 0.5, 0.4375, 0.5, 0.4375, 0.375, 0.1875, 0.8125, 0.125, 0.8125, 0.125, 0.625, 0.1875, 0.625, 0.4375, 0.5, 0.4375, 0.625, 0.375, 0.625, 0.375, 0.5, 0.4375, 0.8612, 0.4375, 0.875, 0.375, 0.875, 0.375, 0.8612, 0.4375, 0.125, 0.4375, 0.25, 0.375, 0.25, 0.375, 0.125, 0.4375, 0.375, 0.4375, 0.5, 0.375, 0.5, 0.375, 0.375, 0.125, 0.8125, 0.0625, 0.8125, 0.0625, 0.625, 0.125, 0.625, 0.4062, 0.0, 0.4375, 0.125, 0.375, 0.125, 0.4375, 0.25, 0.4375, 0.375, 0.375, 0.375, 0.375, 0.25, 0.375, 0.125, 0.375, 0.25, 0.3125, 0.25, 0.3125, 0.125, 0.375, 0.375, 0.375, 0.5, 0.3125, 0.5, 0.3125, 0.375, 0.0625, 0.8125, 0.0, 0.8125, 0.0, 0.625, 0.0625, 0.625, 0.3437, 0.0, 0.375, 0.125, 0.3125, 0.125, 0.375, 0.25, 0.375, 0.375, 0.3125, 0.375, 0.3125, 0.25, 0.375, 0.5, 0.375, 0.625, 0.3125, 0.625, 0.3125, 0.5, 0.375, 0.8612, 0.375, 0.875, 0.3125, 0.875, 0.3125, 0.8612, 1.0, 0.8125, 0.9375, 0.8125, 0.9375, 0.625, 1.0, 0.625, 0.2812, 0.0, 0.3125, 0.125, 0.25, 0.125, 0.3125, 0.25, 0.3125, 0.375, 0.25, 0.375, 0.25, 0.25, 0.3125, 0.8612, 0.3125, 0.875, 0.25, 0.875, 0.25, 0.8484, 0.3125, 0.125, 0.3125, 0.25, 0.25, 0.25, 0.25, 0.125, 0.2187, 0.0, 0.25, 0.125, 0.1875, 0.125, 0.25, 0.25, 0.25, 0.375, 0.1875, 0.375, 0.1875, 0.25, 0.25, 0.8484, 0.25, 0.875, 0.1875, 0.875, 0.1875, 0.8612, 0.25, 0.125, 0.25, 0.25, 0.1875, 0.25, 0.1875, 0.125, 0.1875, 0.8612, 0.1875, 0.875, 0.125, 0.875, 0.125, 0.8612, 0.1875, 0.125, 0.1875, 0.25, 0.125, 0.25, 0.125, 0.125, 0.1875, 0.375, 0.1875, 0.5, 0.125, 0.5, 0.125, 0.375, 0.625, 0.8125, 0.5625, 0.8125, 0.5625, 0.625, 0.625, 0.625, 0.1562, 0.0, 0.1875, 0.125, 0.125, 0.125, 0.1875, 0.25, 0.1875, 0.375, 0.125, 0.375, 0.125, 0.25, 0.1875, 0.5, 0.1875, 0.625, 0.125, 0.625, 0.125, 0.5, 0.125, 0.125, 0.125, 0.25, 0.0625, 0.25, 0.0625, 0.125, 0.125, 0.375, 0.125, 0.5, 0.0625, 0.5, 0.0625, 0.375, 0.9375, 0.8125, 0.875, 0.8125, 0.875, 0.625, 0.9375, 0.625, 0.09375, 0.0, 0.125, 0.125, 0.0625, 0.125, 0.125, 0.25, 0.125, 0.375, 0.0625, 0.375, 0.0625, 0.25, 0.125, 0.5, 0.125, 0.625, 0.0625, 0.625, 0.0625, 0.5, 0.125, 0.8612, 0.125, 0.875, 0.0625, 0.875, 0.0625, 0.8612, 0.875, 0.8125, 0.8125, 0.8125, 0.8125, 0.625, 0.875, 0.625, 0.03125, 0.0, 0.0625, 0.125, 0.0, 0.125, 0.0625, 0.25, 0.0625, 0.375, 0.0, 0.375, 0.0, 0.25, 0.0625, 0.5, 0.0625, 0.625, 0.0, 0.625, 0.0, 0.5, 0.0625, 0.8612, 0.0625, 0.875, 0.0, 0.875, 0.0, 0.8612, 0.0625, 0.125, 0.0625, 0.25, 0.0, 0.25, 0.0, 0.125, 0.0625, 0.375, 0.0625, 0.5, 0.0, 0.5, 0.0, 0.375, 1.0, 0.25, 1.0, 0.375, 0.9375, 0.375, 0.9375, 0.25, 1.0, 0.5, 1.0, 0.625, 0.9375, 0.625, 0.9375, 0.5, 1.0, 0.8612, 1.0, 0.875, 0.9375, 0.875, 0.9375, 0.8612, 1.0, 0.125, 1.0, 0.25, 0.9375, 0.25, 0.9375, 0.125, 1.0, 0.375, 1.0, 0.5, 0.9375, 0.5, 0.9375, 0.375, 0.8125, 0.8125, 0.75, 0.8125, 0.75, 0.625, 0.8125, 0.625, 0.9687, 0.0, 1.0, 0.125, 0.9375, 0.125, 0.9375, 0.125, 0.9375, 0.25, 0.875, 0.25, 0.875, 0.125, 0.9375, 0.375, 0.9375, 0.5, 0.875, 0.5, 0.875, 0.375, 0.75, 0.8125, 0.6875, 0.8125, 0.6875, 0.625, 0.75, 0.625, 0.9062, 0.0, 0.9375, 0.125, 0.875, 0.125, 0.9375, 0.25, 0.9375, 0.375, 0.875, 0.375, 0.875, 0.25, 0.9375, 0.5, 0.9375, 0.625, 0.875, 0.625, 0.875, 0.5, 0.9375, 0.8612, 0.9375, 0.875, 0.875, 0.875, 0.875, 0.8612, 0.875, 0.375, 0.875, 0.5, 0.8125, 0.5, 0.8125, 0.375, 0.8437, 0.0, 0.875, 0.125, 0.8125, 0.125, 0.875, 0.25, 0.875, 0.375, 0.8125, 0.375, 0.8125, 0.25, 0.875, 0.5, 0.875, 0.625, 0.8125, 0.625, 0.8125, 0.5, 0.875, 0.8612, 0.875, 0.875, 0.8125, 0.875, 0.8125, 0.8612, 0.875, 0.125, 0.875, 0.25, 0.8125, 0.25, 0.8125, 0.125, 0.7812, 0.0, 0.8125, 0.125, 0.75, 0.125, 0.8125, 0.25, 0.8125, 0.375, 0.75, 0.375, 0.75, 0.25, 0.8125, 0.5, 0.8125, 0.625, 0.75, 0.625, 0.75, 0.5, 0.8125, 0.8612, 0.8125, 0.875, 0.75, 0.875, 0.75, 0.8612, 0.8125, 0.125, 0.8125, 0.25, 0.75, 0.25, 0.75, 0.125, 0.8125, 0.375, 0.8125, 0.5, 0.75, 0.5, 0.75, 0.375, 0.3025, 0.6049, 0.305, 0.5, 0.3125, 0.5, 0.3125, 0.625, 0.305, 0.5, 0.3025, 0.3951, 0.3125, 0.375, 0.3125, 0.5, 0.25, 0.61, 0.3025, 0.6049, 0.3125, 0.625, 0.25, 0.625, 0.3025, 0.3951, 0.25, 0.39, 0.25, 0.375, 0.3125, 0.375, 0.195, 0.5, 0.1975, 0.6049, 0.1875, 0.625, 0.1875, 0.5, 0.1975, 0.3951, 0.195, 0.5, 0.1875, 0.5, 0.1875, 0.375, 0.25, 0.39, 0.1975, 0.3951, 0.1875, 0.375, 0.25, 0.375, 0.1975, 0.6049, 0.25, 0.61, 0.25, 0.625, 0.1875, 0.625, 0.25, 0.39, 0.3025, 0.3951, 0.3025, 0.3951, 0.25, 0.39, 0.625, 0.8125, 0.625, 0.625, 0.6875, 0.625, 0.6875, 0.8125, 0.6246, 0.875, 0.6846, 0.875, 0.6846, 0.875, 0.6246, 0.875, 0.2037, 0.875, 0.2568, 0.875, 0.2568, 0.875, 0.2037, 0.875, 0.7431, 0.875, 0.8018, 0.875, 0.8018, 0.875, 0.7431, 0.875, 0.2568, 0.875, 0.3152, 0.875, 0.3152, 0.875, 0.2568, 0.875, 0.8018, 0.875, 0.864, 0.875, 0.864, 0.875, 0.8018, 0.875, 0.3152, 0.875, 0.3753, 0.875, 0.3753, 0.875, 0.3152, 0.875, 0.864, 0.875, 0.9173, 0.875, 0.9173, 0.875, 0.864, 0.875, 0.3753, 0.875, 0.4354, 0.875, 0.4354, 0.875, 0.3753, 0.875, 0.9173, 0.875, 0.9746, 0.875, 0.9746, 0.875, 0.9173, 0.875, 0.4354, 0.875, 0.4936, 0.875, 0.4936, 0.875, 0.4354, 0.875, 0.02546, 0.875, 0.07924, 0.875, 0.07924, 0.875, 0.02546, 0.875, 0.4936, 0.875, 0.5648, 0.875, 0.5648, 0.875, 0.4936, 0.875, 0.07924, 0.875, 0.138, 0.875, 0.138, 0.875, 0.07924, 0.875, 0.5648, 0.875, 0.6246, 0.875, 0.6246, 0.875, 0.5648, 0.875, 0.138, 0.875, 0.2037, 0.875, 0.2037, 0.875, 0.138, 0.875, 0.6846, 0.875, 0.7431, 0.875, 0.7431, 0.875, 0.6846, 0.875, 0.8125, 0.8125, 0.8125, 0.8612, 0.75, 0.8612, 0.75, 0.8125, 0.875, 0.8125, 0.875, 0.8612, 0.8125, 0.8612, 0.8125, 0.8125, 0.9375, 0.8125, 0.9375, 0.8612, 0.875, 0.8612, 0.875, 0.8125, 1.0, 0.8125, 1.0, 0.8612, 0.9375, 0.8612, 0.9375, 0.8125, 0.0625, 0.8125, 0.0625, 0.8612, 0.0, 0.8612, 0.0, 0.8125, 0.125, 0.8125, 0.125, 0.8612, 0.0625, 0.8612, 0.0625, 0.8125, 0.1875, 0.8125, 0.1875, 0.8612, 0.125, 0.8612, 0.125, 0.8125, 0.25, 0.8125, 0.25, 0.8484, 0.1875, 0.8612, 0.1875, 0.8125, 0.3125, 0.8125, 0.3125, 0.8612, 0.25, 0.8484, 0.25, 0.8125, 0.375, 0.8125, 0.375, 0.8612, 0.3125, 0.8612, 0.3125, 0.8125, 0.4375, 0.8125, 0.4375, 0.8612, 0.375, 0.8612, 0.375, 0.8125, 0.5, 0.8125, 0.5, 0.8612, 0.4375, 0.8612, 0.4375, 0.8125, 0.5625, 0.8125, 0.5625, 0.8612, 0.5, 0.8612, 0.5, 0.8125, 0.625, 0.8125, 0.625, 0.8612, 0.5625, 0.8612, 0.5625, 0.8125, 0.6875, 0.8125, 0.6875, 0.8612, 0.625, 0.8612, 0.625, 0.8125, 0.75, 0.8125, 0.75, 0.8612, 0.6875, 0.8612, 0.6875, 0.8125, 0.3025, 0.6049, 0.25, 0.61, 0.25, 0.61, 0.3025, 0.6049, 0.1975, 0.6049, 0.195, 0.5, 0.195, 0.5, 0.1975, 0.6049, 0.3025, 0.6049, 0.25, 0.61, 0.25, 0.61, 0.3025, 0.6049, 0.1975, 0.3951, 0.195, 0.5, 0.195, 0.5, 0.1975, 0.3951, 0.25, 0.61, 0.1975, 0.6049, 0.1975, 0.6049, 0.25, 0.61, 0.195, 0.5, 0.1975, 0.3951, 0.1975, 0.3951, 0.195, 0.5, 0.1975, 0.3951, 0.25, 0.39, 0.25, 0.39, 0.1975, 0.3951, 0.25, 0.39, 0.3025, 0.3951, 0.3025, 0.3951, 0.25, 0.39, 0.305, 0.5, 0.3025, 0.6049, 0.3025, 0.6049, 0.305, 0.5, 0.3025, 0.3951, 0.305, 0.5, 0.305, 0.5, 0.3025, 0.3951, 0.3025, 0.3951, 0.305, 0.5, 0.305, 0.5, 0.3025, 0.3951, 0.1975, 0.6049, 0.195, 0.5, 0.195, 0.5, 0.1975, 0.6049, 0.1975, 0.6049, 0.195, 0.5, 0.195, 0.5, 0.1975, 0.6049, 0.305, 0.5, 0.3025, 0.6049, 0.3025, 0.6049, 0.305, 0.5, 0.1975, 0.6049, 0.195, 0.5, 0.195, 0.5, 0.1975, 0.6049, 0.2766, 0.5555, 0.2127, 0.5191, 0.2127, 0.5191, 0.2766, 0.5555, 0.1922, 0.3821, 0.2127, 0.3318, 0.2127, 0.3318, 0.1922, 0.3821, 0.2127, 0.3318, 0.2766, 0.3821, 0.2766, 0.3821, 0.2127, 0.3318, 0.1548, 0.3968, 0.1922, 0.3821, 0.1922, 0.3821, 0.1548, 0.3968, 0.2421, 0.3968, 0.2766, 0.3821, 0.3025, 0.3951, 0.305, 0.5, 0.2127, 0.3318, 0.1922, 0.3821, 0.1975, 0.3951, 0.25, 0.39, 0.2766, 0.5555, 0.2421, 0.3968, 0.305, 0.5, 0.3025, 0.6049, 0.2766, 0.3821, 0.2127, 0.3318, 0.25, 0.39, 0.3025, 0.3951, 0.1548, 0.3968, 0.1922, 0.5555, 0.1975, 0.6049, 0.195, 0.5, 0.1922, 0.3821, 0.1548, 0.3968, 0.195, 0.5, 0.1975, 0.3951, 0.2127, 0.5191, 0.2766, 0.5555, 0.3025, 0.6049, 0.25, 0.61, 0.1922, 0.5555, 0.2127, 0.5191, 0.25, 0.61, 0.1975, 0.6049, 0.1624, 0.4385, 0.09493, 0.2434, 0.09493, 0.2434, 0.1624, 0.4385, 0.2147, 0.4385, 0.1555, 0.3794, 0.1555, 0.3794, 0.2147, 0.4385, 0.1624, 0.3157, 0.1555, 0.2425, 0.1555, 0.2425, 0.1624, 0.3157, 0.1555, 0.2425, 0.2147, 0.3157, 0.2147, 0.3157, 0.1555, 0.2425, 0.1922, 0.5555, 0.1548, 0.3968, 0.1548, 0.3968, 0.1922, 0.5555, 0.2421, 0.3968, 0.2766, 0.5555, 0.2766, 0.5555, 0.2421, 0.3968, 0.2766, 0.3821, 0.2421, 0.3968, 0.2421, 0.3968, 0.2766, 0.3821, 0.2127, 0.5191, 0.1922, 0.5555, 0.1922, 0.5555, 0.2127, 0.5191, 0.1485, 0.2434, 0.2147, 0.3157, 0.2766, 0.3821, 0.2421, 0.3968, 0.1555, 0.2425, 0.1624, 0.3157, 0.1922, 0.3821, 0.2127, 0.3318, 0.2147, 0.4385, 0.1485, 0.2434, 0.2421, 0.3968, 0.2766, 0.5555, 0.2147, 0.3157, 0.1555, 0.2425, 0.2127, 0.3318, 0.2766, 0.3821, 0.09493, 0.2434, 0.1624, 0.4385, 0.1922, 0.5555, 0.1548, 0.3968, 0.1624, 0.3157, 0.09493, 0.2434, 0.1548, 0.3968, 0.1922, 0.3821, 0.1555, 0.3794, 0.2147, 0.4385, 0.2766, 0.5555, 0.2127, 0.5191, 0.1624, 0.4385, 0.1555, 0.3794, 0.2127, 0.5191, 0.1922, 0.5555, 0.09493, 0.2434, 0.0, 0.0, 0.1555, 0.3794, 0.1624, 0.4385, 0.1485, 0.2434, 0.2147, 0.4385, 0.1555, 0.3794, 0.0, 0.0, 0.1485, 0.2434, 0.0, 0.0, 0.1555, 0.2425, 0.2147, 0.3157, 0.1555, 0.2425, 0.0, 0.0, 0.09493, 0.2434, 0.1624, 0.3157, 0.1485, 0.2434, 0.2147, 0.4385, 0.2147, 0.4385, 0.1485, 0.2434, 0.2147, 0.3157, 0.1485, 0.2434, 0.1485, 0.2434, 0.2147, 0.3157, 0.1555, 0.3794, 0.1624, 0.4385, 0.1624, 0.4385, 0.1555, 0.3794, 0.09493, 0.2434, 0.1624, 0.3157, 0.1624, 0.3157, 0.09493, 0.2434, 0.195, 0.5, 0.1975, 0.3951, 0.1975, 0.3951, 0.195, 0.5, 0.25, 0.61, 0.1975, 0.6049, 0.1975, 0.6049, 0.25, 0.61, 0.25, 0.61, 0.1975, 0.6049, 0.1975, 0.6049, 0.25, 0.61, 0.1975, 0.3951, 0.25, 0.39, 0.25, 0.39, 0.1975, 0.3951, 0.305, 0.5, 0.3025, 0.6049, 0.3025, 0.6049, 0.305, 0.5, 0.3025, 0.3951, 0.305, 0.5, 0.305, 0.5, 0.3025, 0.3951, 0.3025, 0.6049, 0.25, 0.61, 0.25, 0.61, 0.3025, 0.6049, 0.1975, 0.3951, 0.25, 0.39, 0.25, 0.39, 0.1975, 0.3951, 0.195, 0.5, 0.1975, 0.6049, 0.1975, 0.6049, 0.195, 0.5, 0.305, 0.5, 0.3025, 0.3951, 0.3025, 0.3951, 0.305, 0.5, 0.3025, 0.6049, 0.305, 0.5, 0.305, 0.5, 0.3025, 0.6049, 0.25, 0.61, 0.1975, 0.6049, 0.1975, 0.6049, 0.25, 0.61, 0.3025, 0.6049, 0.25, 0.61, 0.25, 0.61, 0.3025, 0.6049, 0.25, 0.39, 0.3025, 0.3951, 0.3025, 0.3951, 0.25, 0.39, 0.1975, 0.6049, 0.25, 0.61, 0.25, 0.61, 0.1975, 0.6049, 0.25, 0.61, 0.3025, 0.6049, 0.3025, 0.6049, 0.25, 0.61, 0.195, 0.5, 0.1975, 0.3951, 0.1975, 0.3951, 0.195, 0.5, 0.1975, 0.6049, 0.25, 0.61, 0.25, 0.61, 0.1975, 0.6049, 0.195, 0.5, 0.1975, 0.6049, 0.1975, 0.6049, 0.195, 0.5, 0.3025, 0.3951, 0.25, 0.39, 0.25, 0.39, 0.3025, 0.3951, 0.305, 0.5, 0.3025, 0.3951, 0.3025, 0.3951, 0.305, 0.5, 0.25, 0.39, 0.1975, 0.3951, 0.1975, 0.3951, 0.25, 0.39, 0.25, 0.61, 0.3025, 0.6049, 0.3025, 0.6049, 0.25, 0.61, 0.3025, 0.6049, 0.305, 0.5, 0.305, 0.5, 0.3025, 0.6049, 0.305, 0.5, 0.3025, 0.6049, 0.3025, 0.6049, 0.305, 0.5, 0.1975, 0.3951, 0.195, 0.5, 0.195, 0.5, 0.1975, 0.3951, 0.3025, 0.3951, 0.305, 0.5, 0.305, 0.5, 0.3025, 0.3951, 0.1975, 0.6049, 0.195, 0.5, 0.195, 0.5, 0.1975, 0.6049, 0.25, 0.39, 0.1975, 0.3951, 0.1975, 0.3951, 0.25, 0.39, 0.195, 0.5, 0.1975, 0.3951, 0.1975, 0.3951, 0.195, 0.5, 0.1975, 0.3951, 0.25, 0.39, 0.25, 0.39, 0.1975, 0.3951, 0.3025, 0.3951, 0.25, 0.39, 0.25, 0.39, 0.3025, 0.3951, 0.25, 0.39, 0.3025, 0.3951, 0.3025, 0.3951, 0.25, 0.39, 0.195, 0.5, 0.1975, 0.3951, 0.1975, 0.3951, 0.195, 0.5, 0.195, 0.5, 0.1975, 0.3951, 0.1975, 0.3951, 0.195, 0.5, 0.1975, 0.3951, 0.25, 0.39, 0.25, 0.39, 0.1975, 0.3951, 0.1975, 0.3951, 0.25, 0.39, 0.25, 0.39, 0.1975, 0.3951, 0.195, 0.5, 0.1975, 0.3951, 0.1975, 0.3951, 0.195, 0.5, 0.25, 0.39, 0.3025, 0.3951, 0.3025, 0.3951, 0.25, 0.39, 0.25, 0.39, 0.3025, 0.3951, 0.3025, 0.3951, 0.25, 0.39, 0.25, 0.39, 0.3025, 0.3951, 0.3025, 0.3951, 0.25, 0.39, 0.25, 0.61, 0.1975, 0.6049, 0.1975, 0.6049, 0.25, 0.61, 0.25, 0.61, 0.1975, 0.6049, 0.1975, 0.6049, 0.25, 0.61, 0.3025, 0.6049, 0.25, 0.61, 0.25, 0.61, 0.3025, 0.6049, 0.3025, 0.6049, 0.25, 0.61, 0.25, 0.61, 0.3025, 0.6049, 0.3025, 0.6049, 0.25, 0.61, 0.25, 0.61, 0.3025, 0.6049, 0.25, 0.61, 0.1975, 0.6049, 0.1975, 0.6049, 0.25, 0.61, 0.1975, 0.6049, 0.195, 0.5, 0.195, 0.5, 0.1975, 0.6049, 0.1975, 0.6049, 0.195, 0.5, 0.195, 0.5, 0.1975, 0.6049, 0.3025, 0.3951, 0.305, 0.5, 0.305, 0.5, 0.3025, 0.3951, 0.3025, 0.3951, 0.305, 0.5, 0.305, 0.5, 0.3025, 0.3951, 0.3025, 0.3951, 0.305, 0.5, 0.305, 0.5, 0.3025, 0.3951, 0.305, 0.5, 0.3025, 0.6049, 0.3025, 0.6049, 0.305, 0.5, 0.305, 0.5, 0.3025, 0.6049, 0.3025, 0.6049, 0.305, 0.5, 0.305, 0.5, 0.3025, 0.6049, 0.3025, 0.6049, 0.305, 0.5, 0.25, 0.39, 0.1975, 0.3951, 0.1975, 0.3951, 0.25, 0.39, 0.3025, 0.6049, 0.305, 0.5, 0.305, 0.5, 0.3025, 0.6049, 0.25, 0.61, 0.1975, 0.6049, 0.1975, 0.6049, 0.25, 0.61, 0.195, 0.5, 0.1975, 0.3951, 0.1975, 0.3951, 0.195, 0.5, 0.1975, 0.6049, 0.195, 0.5, 0.195, 0.5, 0.1975, 0.6049, 0.305, 0.5, 0.3025, 0.6049, 0.3025, 0.6049, 0.305, 0.5, 0.195, 0.5, 0.1975, 0.6049, 0.1975, 0.6049, 0.195, 0.5, 0.25, 0.39, 0.3025, 0.3951, 0.3025, 0.3951, 0.25, 0.39, 0.3025, 0.6049, 0.305, 0.5, 0.305, 0.5, 0.3025, 0.6049, 0.1975, 0.6049, 0.25, 0.61, 0.25, 0.61, 0.1975, 0.6049, 0.1975, 0.3951, 0.195, 0.5, 0.195, 0.5, 0.1975, 0.3951, 0.1975, 0.6049, 0.195, 0.5, 0.195, 0.5, 0.1975, 0.6049, 0.3025, 0.3951, 0.25, 0.39, 0.25, 0.39, 0.3025, 0.3951, 0.3025, 0.3951, 0.305, 0.5, 0.305, 0.5, 0.3025, 0.3951, 0.1975, 0.3951, 0.25, 0.39, 0.25, 0.39, 0.1975, 0.3951, 0.195, 0.5, 0.1975, 0.6049, 0.1975, 0.6049, 0.195, 0.5, 0.305, 0.5, 0.3025, 0.3951, 0.3025, 0.3951, 0.305, 0.5, 0.25, 0.61, 0.1975, 0.6049, 0.1975, 0.6049, 0.25, 0.61, 0.3025, 0.6049, 0.25, 0.61, 0.25, 0.61, 0.3025, 0.6049, 0.25, 0.39, 0.3025, 0.3951, 0.3025, 0.3951, 0.25, 0.39, 0.25, 0.39, 0.1975, 0.3951, 0.1975, 0.3951, 0.25, 0.39, 0.3025, 0.3951, 0.25, 0.39, 0.25, 0.39, 0.3025, 0.3951, 0.3025, 0.3951, 0.305, 0.5, 0.305, 0.5, 0.3025, 0.3951, 0.1975, 0.6049, 0.25, 0.61, 0.25, 0.61, 0.1975, 0.6049, 0.1975, 0.3951, 0.25, 0.39, 0.25, 0.39, 0.1975, 0.3951, 0.25, 0.39, 0.1975, 0.3951, 0.1975, 0.3951, 0.25, 0.39, 0.25, 0.39, 0.1975, 0.3951, 0.1975, 0.3951, 0.25, 0.39, 0.25, 0.39, 0.1975, 0.3951, 0.1975, 0.3951, 0.25, 0.39, 0.1975, 0.3951, 0.195, 0.5, 0.195, 0.5, 0.1975, 0.3951, 0.1975, 0.3951, 0.195, 0.5, 0.195, 0.5, 0.1975, 0.3951, 0.1975, 0.3951, 0.195, 0.5, 0.195, 0.5, 0.1975, 0.3951, 0.3025, 0.3951, 0.25, 0.39, 0.25, 0.39, 0.3025, 0.3951, 0.3025, 0.3951, 0.25, 0.39, 0.25, 0.39, 0.3025, 0.3951, 0.3025, 0.3951, 0.25, 0.39, 0.25, 0.39, 0.3025, 0.3951, 0.1975, 0.6049, 0.25, 0.61, 0.25, 0.61, 0.1975, 0.6049, 0.1975, 0.6049, 0.25, 0.61, 0.25, 0.61, 0.1975, 0.6049, 0.1975, 0.6049, 0.25, 0.61, 0.25, 0.61, 0.1975, 0.6049, 0.25, 0.61, 0.3025, 0.6049, 0.3025, 0.6049, 0.25, 0.61, 0.25, 0.61, 0.3025, 0.6049, 0.3025, 0.6049, 0.25, 0.61, 0.25, 0.61, 0.3025, 0.6049, 0.3025, 0.6049, 0.25, 0.61, 0.195, 0.5, 0.1975, 0.6049, 0.1975, 0.6049, 0.195, 0.5, 0.195, 0.5, 0.1975, 0.6049, 0.1975, 0.6049, 0.195, 0.5, 0.195, 0.5, 0.1975, 0.6049, 0.1975, 0.6049, 0.195, 0.5, 0.305, 0.5, 0.3025, 0.3951, 0.3025, 0.3951, 0.305, 0.5, 0.305, 0.5, 0.3025, 0.3951, 0.3025, 0.3951, 0.305, 0.5, 0.305, 0.5, 0.3025, 0.3951, 0.3025, 0.3951, 0.305, 0.5, 0.3025, 0.6049, 0.305, 0.5, 0.305, 0.5, 0.3025, 0.6049, 0.3025, 0.6049, 0.305, 0.5, 0.305, 0.5, 0.3025, 0.6049, 0.3025, 0.6049, 0.305, 0.5, 0.305, 0.5, 0.3025, 0.6049, 0.3025, 0.3951, 0.25, 0.39, 0.25, 0.39, 0.3025, 0.3951, 0.195, 0.5, 0.1975, 0.6049, 0.1975, 0.6049, 0.195, 0.5, 0.1975, 0.3951, 0.195, 0.5, 0.195, 0.5, 0.1975, 0.3951, 0.25, 0.61, 0.3025, 0.6049, 0.3025, 0.6049, 0.25, 0.61, 0.305, 0.5, 0.3025, 0.6049, 0.3025, 0.6049, 0.305, 0.5, 0.25, 0.39, 0.3025, 0.3951, 0.3025, 0.3951, 0.25, 0.39, 0.1975, 0.6049, 0.195, 0.5, 0.195, 0.5, 0.1975, 0.6049, 0.3025, 0.6049, 0.305, 0.5, 0.305, 0.5, 0.3025, 0.6049, 0.1975, 0.3951, 0.25, 0.39, 0.25, 0.39, 0.1975, 0.3951, 0.195, 0.5, 0.1975, 0.3951, 0.1975, 0.3951, 0.195, 0.5, 0.3025, 0.6049, 0.25, 0.61, 0.25, 0.61, 0.3025, 0.6049, 0.305, 0.5, 0.3025, 0.6049, 0.3025, 0.6049, 0.305, 0.5, 0.1975, 0.6049, 0.25, 0.61, 0.25, 0.61, 0.1975, 0.6049, 0.305, 0.5, 0.3025, 0.3951, 0.3025, 0.3951, 0.305, 0.5, 0.1975, 0.3951, 0.195, 0.5, 0.195, 0.5, 0.1975, 0.3951, 0.25, 0.61, 0.3025, 0.6049, 0.3025, 0.6049, 0.25, 0.61, 0.25, 0.39, 0.1975, 0.3951, 0.1975, 0.3951, 0.25, 0.39, 0.3025, 0.3951, 0.305, 0.5, 0.305, 0.5, 0.3025, 0.3951, 0.25, 0.61, 0.1975, 0.6049, 0.1975, 0.6049, 0.25, 0.61, 0.195, 0.5, 0.1975, 0.3951, 0.1975, 0.3951, 0.195, 0.5, 0.3025, 0.6049, 0.25, 0.61, 0.25, 0.61, 0.3025, 0.6049, 0.1975, 0.3951, 0.25, 0.39, 0.25, 0.39, 0.1975, 0.3951, 0.305, 0.5, 0.3025, 0.3951, 0.3025, 0.3951, 0.305, 0.5, 0.25, 0.61, 0.3025, 0.6049, 0.3025, 0.6049, 0.25, 0.61, 0.6846, 0.875, 0.6246, 0.875, 0.625, 0.875, 0.6875, 0.875, 0.6246, 0.875, 0.5648, 0.875, 0.5625, 0.875, 0.625, 0.875, 0.5648, 0.875, 0.4936, 0.875, 0.5, 0.875, 0.5625, 0.875, 0.4936, 0.875, 0.4354, 0.875, 0.4375, 0.875, 0.5, 0.875, 0.4354, 0.875, 0.3753, 0.875, 0.375, 0.875, 0.4375, 0.875, 0.3753, 0.875, 0.3152, 0.875, 0.3125, 0.875, 0.375, 0.875, 0.3152, 0.875, 0.2568, 0.875, 0.25, 0.875, 0.3125, 0.875, 0.2568, 0.875, 0.2037, 0.875, 0.1875, 0.875, 0.25, 0.875, 0.2037, 0.875, 0.138, 0.875, 0.125, 0.875, 0.1875, 0.875, 0.138, 0.875, 0.07924, 0.875, 0.0625, 0.875, 0.125, 0.875, 0.07924, 0.875, 0.02546, 0.875, 0.0, 0.875, 0.0625, 0.875, 0.9746, 0.875, 0.9173, 0.875, 0.9375, 0.875, 1.0, 0.875, 0.9173, 0.875, 0.864, 0.875, 0.875, 0.875, 0.9375, 0.875, 0.864, 0.875, 0.8018, 0.875, 0.8125, 0.875, 0.875, 0.875, 0.8018, 0.875, 0.7431, 0.875, 0.75, 0.875, 0.8125, 0.875, 0.7431, 0.875, 0.6846, 0.875, 0.6875, 0.875, 0.75, 0.875, 0.6846, 0.875, 0.625, 0.875, 0.5648, 0.875, 0.6246, 0.875, 0.625, 0.875, 0.5714, 0.875, 0.4936, 0.875, 0.5648, 0.875, 0.4286, 0.875, 0.375, 0.875, 0.4354, 0.875, 0.4936, 0.875, 0.375, 0.875, 0.3152, 0.875, 0.3753, 0.875, 0.4354, 0.875, 0.7431, 0.875, 0.6786, 0.875, 0.625, 0.875, 0.6846, 0.875, 0.6786, 0.875, 0.625, 0.875, 0.5714, 0.875, 0.625, 0.875, 0.375, 0.875, 0.3214, 0.875, 0.375, 0.875, 0.4286, 0.875, 0.3214, 0.875, 0.2568, 0.875, 0.3152, 0.875, 0.375, 0.875, 0.8018, 0.875, 0.75, 0.875, 0.6786, 0.875, 0.7431, 0.875, 0.75, 0.875, 0.7143, 0.875, 0.625, 0.875, 0.6786, 0.875, 0.2857, 0.875, 0.25, 0.875, 0.3214, 0.875, 0.375, 0.875, 0.25, 0.875, 0.2037, 0.875, 0.2568, 0.875, 0.3214, 0.875, 0.864, 0.875, 0.9173, 0.875, 0.75, 0.875, 0.8018, 0.875, 0.9173, 0.875, 0.9746, 0.875, 0.7143, 0.875, 0.75, 0.875, 0.02546, 0.875, 0.07924, 0.875, 0.25, 0.875, 0.2857, 0.875, 0.07924, 0.875, 0.138, 0.875, 0.2037, 0.875, 0.25, 0.875, 0.0, 0.0, 0.0, 0.0, 0.0, 0.0, 0.0, 0.0, 0.0, 0.0, 0.0, 0.0, 0.0, 0.0, 0.0, 0.0, 0.0, 0.0, 0.0, 0.0, 0.0, 0.0, 0.0, 0.0, 0.0, 0.0, 0.0, 0.0, 0.0, 0.0, 0.0, 0.0, 0.0, 0.0, 0.0, 0.0, 0.0, 0.0, 0.0, 0.0, 0.0, 0.0, 0.0, 0.0, 0.0, 0.0, 0.0, 0.0, 0.0, 0.0, 0.0, 0.0, 0.0, 0.0, 0.0, 0.0, 0.0, 0.0, 0.0, 0.0, 0.0, 0.0, 0.0, 0.0, 0.0, 0.0, 0.0, 0.0, 0.0, 0.0, 0.0, 0.0, 0.0, 0.0, 0.0, 0.0, 0.0, 0.0, 0.0, 0.0, 0.0, 0.0, 0.0, 0.0, 0.0, 0.0, 0.0, 0.0, 0.0, 0.0, 0.0, 0.0, 0.0, 0.0, 0.0, 0.0, 0.0, 0.0, 0.0, 0.0, 0.0, 0.0, 0.0, 0.0, 0.0, 0.0, 0.0, 0.0, 0.0, 0.0, 0.0, 0.0, 0.0, 0.0, 0.0, 0.0, 0.0, 0.0, 0.0, 0.0, 0.0, 0.0, 0.0, 0.0, 0.0, 0.0, 0.0, 0.0, 0.0, 0.0, 0.0, 0.0, 0.0, 0.0, 0.0, 0.0, 0.0, 0.0, 0.0, 0.0, 0.0, 0.0, 0.0, 0.0, 0.0, 0.0, 0.0, 0.0, 0.0, 0.0, 0.0, 0.0, 0.0, 0.0, 0.0, 0.0, 0.0, 0.0, 0.0, 0.0, 0.0, 0.0, 0.0, 0.0, 0.0, 0.0, 0.0, 0.0, 0.0, 0.0, 0.0, 0.0, 0.0, 0.0, 0.0, 0.0, 0.0, 0.0, 0.0, 0.0, 0.0, 0.0, 0.0, 0.0, 0.0, 0.0, 0.0, 0.0, 0.0, 0.0, 0.0, 0.0])
me_sphere.materials.append(mat_plasma_beam)
me_sphere.use_mirror_x = True
me_sphere.update()

# ---- objects
ob_plasmabeam = bpy.data.objects.new('PlasmaBeam', me_sphere)

# ---- transforms, parenting, visibility, modifiers, constraints
ob_plasmabeam.location = (0.0, 0.0, 0.0)
ob_plasmabeam.scale = (0.1, 0.1, 0.1)
ob_plasmabeam.use_mesh_mirror_x = True
_m = ob_plasmabeam.modifiers.new('Subdivision', 'SUBSURF')
_m.render_levels = 1
_m = ob_plasmabeam.modifiers.new('Auto Smooth', 'NODES')
_m.node_group = ng_auto_smooth
_gi = [s.identifier for s in ng_auto_smooth.interface.items_tree if s.item_type == 'SOCKET' and s.in_out == 'INPUT']
_m[_gi[1]] = 1.571  # Angle
_m.show_group_selector = False

# ---- collection membership
col_collection.objects.link(ob_plasmabeam)

# ---- scene / render settings (as saved in the file)
scene.frame_start = 1; scene.frame_end = 250; scene.frame_set(2)
scene.render.engine = 'BLENDER_EEVEE_NEXT'
scene.cycles.sampling_pattern = 'TABULATED_SOBOL'
scene.eevee.ray_tracing_options.trace_max_roughness = 0.0
bpy.context.view_layer.update()

# ---- added for rendering (the .blend has no active camera and no usable light): camera, sun
cam_auto = bpy.data.cameras.new('AutoCamera')
cam_auto.lens = 50.0
cam_auto.sensor_width = 36.0
cam_auto.clip_end = 1000.0
ob_auto_camera = bpy.data.objects.new('AutoCamera', cam_auto)
scene.collection.objects.link(ob_auto_camera)
ob_auto_camera.location = (0.412501, -0.570611, 0.339237)
ob_auto_camera.rotation_euler = (1.09748, -7.21219e-08, 0.694738)
scene.camera = ob_auto_camera
light_auto_sun = bpy.data.lights.new('AutoSun', 'SUN')
light_auto_sun.energy = 3.0
light_auto_sun.angle = 0.0523599
ob_auto_sun = bpy.data.objects.new('AutoSun', light_auto_sun)
scene.collection.objects.link(ob_auto_sun)
ob_auto_sun.rotation_euler = (0.872665, 0.174533, 0.523599)
bpy.context.view_layer.update()
